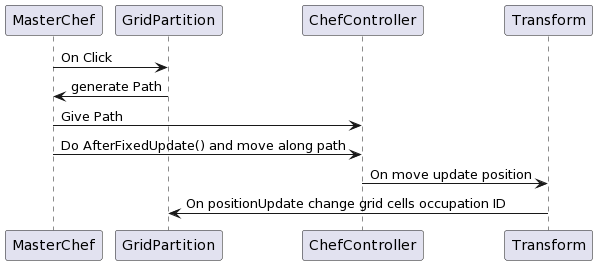

The diagram above was rendered by PlantUML. Its source (embedded in the PNG):
@startuml
MasterChef->GridPartition: On Click 
GridPartition->MasterChef: generate Path
MasterChef->ChefController: Give Path
MasterChef->ChefController: Do AfterFixedUpdate() and move along path
ChefController->Transform:On move update position
Transform->GridPartition: On positionUpdate change grid cells occupation ID
@enduml